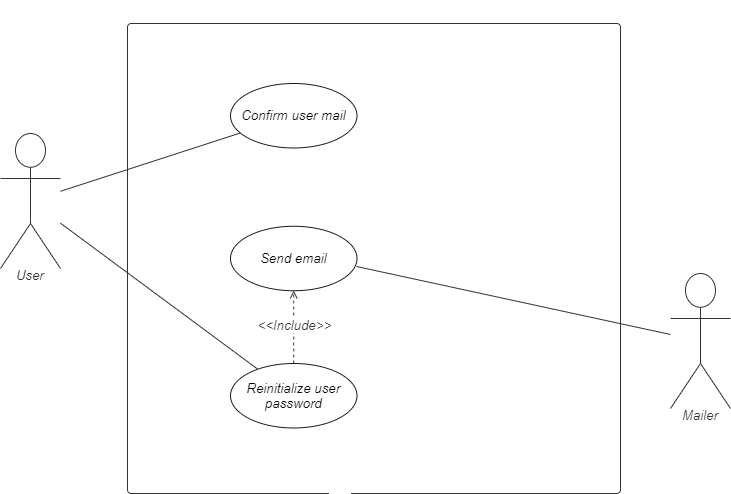

The diagram above was exported from draw.io. Its source (the exported page's mxGraphModel, read from the mxfile embedded in the PNG):
<mxGraphModel dx="868" dy="425" grid="1" gridSize="10" guides="1" tooltips="1" connect="1" arrows="1" fold="1" page="1" pageScale="1" pageWidth="827" pageHeight="1169" math="0" shadow="0">
  <root>
    <mxCell id="q3nZHUa3CzLQ8uz6uVVe-0" />
    <mxCell id="q3nZHUa3CzLQ8uz6uVVe-1" parent="q3nZHUa3CzLQ8uz6uVVe-0" />
    <UserObject label="Blog" lucidchartObjectId="taOzB8lUX4Lt" id="q3nZHUa3CzLQ8uz6uVVe-2">
      <mxCell style="html=1;overflow=block;blockSpacing=1;whiteSpace=wrap;container=1;whiteSpace=wrap;fontSize=16;fontColor=#000000;spacing=0;verticalAlign=bottom;strokeColor=#333333;strokeOpacity=100;fillOpacity=0;rounded=1;absoluteArcSize=1;arcSize=7.5;fillColor=#000000;strokeWidth=0.8;" parent="q3nZHUa3CzLQ8uz6uVVe-1" vertex="1">
        <mxGeometry x="167" y="200" width="493" height="470" as="geometry" />
      </mxCell>
    </UserObject>
    <UserObject label="Reinitialize password" lucidchartObjectId="taOz-4RAsdP5" id="q3nZHUa3CzLQ8uz6uVVe-16">
      <mxCell style="html=1;overflow=block;blockSpacing=1;whiteSpace=wrap;ellipse;whiteSpace=wrap;fontSize=13.3;fontStyle=2;align=center;spacing=0;verticalAlign=middle;strokeOpacity=100;fillOpacity=100;rounded=1;absoluteArcSize=1;arcSize=7.5;strokeWidth=0.8;strokeColor=#1A1A1A;" parent="q3nZHUa3CzLQ8uz6uVVe-2" vertex="1">
        <mxGeometry x="133" y="129.9980956736486" width="126.5" height="64.48367328272205" as="geometry" />
      </mxCell>
    </UserObject>
    <UserObject label="User" lucidchartObjectId="taOzhZaQd68R" id="q3nZHUa3CzLQ8uz6uVVe-18">
      <mxCell style="html=1;overflow=block;blockSpacing=1;whiteSpace=wrap;shape=umlActor;labelPosition=center;verticalLabelPosition=bottom;verticalAlign=top;whiteSpace=nowrap;whiteSpace=wrap;fontSize=13.3;fontColor=#333333;fontStyle=2;spacing=0;strokeColor=#333333;strokeOpacity=100;rounded=1;absoluteArcSize=1;arcSize=7.5;fillColor=#ffffff;strokeWidth=0.8;" parent="q3nZHUa3CzLQ8uz6uVVe-1" vertex="1">
        <mxGeometry x="40" y="310" width="60" height="135" as="geometry" />
      </mxCell>
    </UserObject>
    <UserObject label="" lucidchartObjectId="taOz_QuqzkcN" id="q3nZHUa3CzLQ8uz6uVVe-23">
      <mxCell style="html=1;jettySize=18;whiteSpace=wrap;fontSize=13;strokeColor=#333333;strokeOpacity=100;strokeWidth=0.8;rounded=0;startArrow=none;;endArrow=none;;" parent="q3nZHUa3CzLQ8uz6uVVe-1" source="q3nZHUa3CzLQ8uz6uVVe-18" target="q3nZHUa3CzLQ8uz6uVVe-16" edge="1">
        <mxGeometry width="100" height="100" relative="1" as="geometry">
          <Array as="points" />
          <mxPoint x="100" y="425.69545082636057" as="sourcePoint" />
          <mxPoint x="271.27011000000016" y="369.7478962773256" as="targetPoint" />
        </mxGeometry>
      </mxCell>
    </UserObject>
    <UserObject label="Forgot Password" lucidchartObjectId="taOzB8lUX4Lt" id="HhZaO03lBtb50f77CLI0-0">
      <mxCell style="html=1;overflow=block;blockSpacing=1;whiteSpace=wrap;container=1;whiteSpace=wrap;fontSize=16;fontColor=#000000;spacing=0;verticalAlign=bottom;strokeColor=#333333;strokeOpacity=100;fillOpacity=0;rounded=1;absoluteArcSize=1;arcSize=7.5;fillColor=#000000;strokeWidth=0.8;" parent="q3nZHUa3CzLQ8uz6uVVe-1" vertex="1">
        <mxGeometry x="157" y="699" width="493" height="470" as="geometry" />
      </mxCell>
    </UserObject>
    <UserObject label="Reinitialize user password" lucidchartObjectId="taOz-4RAsdP5" id="HhZaO03lBtb50f77CLI0-1">
      <mxCell style="html=1;overflow=block;blockSpacing=1;whiteSpace=wrap;ellipse;whiteSpace=wrap;fontSize=13.3;fontStyle=2;align=center;spacing=0;verticalAlign=middle;strokeOpacity=100;fillOpacity=100;rounded=1;absoluteArcSize=1;arcSize=7.5;strokeWidth=0.8;strokeColor=#1A1A1A;" parent="HhZaO03lBtb50f77CLI0-0" vertex="1">
        <mxGeometry x="103" y="339.9980956736486" width="126.5" height="64.48367328272205" as="geometry" />
      </mxCell>
    </UserObject>
    <UserObject label="Confirm user mail" lucidchartObjectId="taOz-4RAsdP5" id="HhZaO03lBtb50f77CLI0-3">
      <mxCell style="html=1;overflow=block;blockSpacing=1;whiteSpace=wrap;ellipse;whiteSpace=wrap;fontSize=13.3;fontStyle=2;align=center;spacing=0;verticalAlign=middle;strokeOpacity=100;fillOpacity=100;rounded=1;absoluteArcSize=1;arcSize=7.5;strokeWidth=0.8;strokeColor=#1A1A1A;" parent="HhZaO03lBtb50f77CLI0-0" vertex="1">
        <mxGeometry x="103" y="59.998095673648606" width="126.5" height="64.48367328272205" as="geometry" />
      </mxCell>
    </UserObject>
    <UserObject label="Send email" lucidchartObjectId="taOz-4RAsdP5" id="HhZaO03lBtb50f77CLI0-4">
      <mxCell style="html=1;overflow=block;blockSpacing=1;whiteSpace=wrap;ellipse;whiteSpace=wrap;fontSize=13.3;fontStyle=2;align=center;spacing=0;verticalAlign=middle;strokeOpacity=100;fillOpacity=100;rounded=1;absoluteArcSize=1;arcSize=7.5;strokeWidth=0.8;strokeColor=#1A1A1A;" parent="HhZaO03lBtb50f77CLI0-0" vertex="1">
        <mxGeometry x="103" y="202.7580956736486" width="126.5" height="64.48367328272205" as="geometry" />
      </mxCell>
    </UserObject>
    <UserObject label="" lucidchartObjectId="taOz8hl3QJEO" id="HhZaO03lBtb50f77CLI0-5">
      <mxCell style="html=1;jettySize=18;whiteSpace=wrap;fontSize=13;strokeColor=#333333;strokeOpacity=100;dashed=1;fixDash=1;strokeWidth=0.8;rounded=0;startArrow=none;;endArrow=open;;" parent="HhZaO03lBtb50f77CLI0-0" source="HhZaO03lBtb50f77CLI0-1" target="HhZaO03lBtb50f77CLI0-4" edge="1">
        <mxGeometry width="100" height="100" relative="1" as="geometry">
          <Array as="points" />
          <mxPoint x="163" y="356.01809567364853" as="sourcePoint" />
          <mxPoint x="162.99500000000012" y="280" as="targetPoint" />
        </mxGeometry>
      </mxCell>
    </UserObject>
    <mxCell id="HhZaO03lBtb50f77CLI0-6" value="&amp;lt;&amp;lt;Include&amp;gt;&amp;gt;" style="text;html=1;resizable=0;labelBackgroundColor=#ffffff;align=center;verticalAlign=middle;fontStyle=2;fontColor=#333333;;fontSize=13.3;" parent="HhZaO03lBtb50f77CLI0-5" vertex="1">
      <mxGeometry x="-0.11416327192080189" relative="1" as="geometry">
        <mxPoint y="-6" as="offset" />
      </mxGeometry>
    </mxCell>
    <UserObject label="User" lucidchartObjectId="taOzhZaQd68R" id="HhZaO03lBtb50f77CLI0-7">
      <mxCell style="html=1;overflow=block;blockSpacing=1;whiteSpace=wrap;shape=umlActor;labelPosition=center;verticalLabelPosition=bottom;verticalAlign=top;whiteSpace=nowrap;whiteSpace=wrap;fontSize=13.3;fontColor=#333333;fontStyle=2;spacing=0;strokeColor=#333333;strokeOpacity=100;rounded=1;absoluteArcSize=1;arcSize=7.5;fillColor=#ffffff;strokeWidth=0.8;" parent="q3nZHUa3CzLQ8uz6uVVe-1" vertex="1">
        <mxGeometry x="30" y="809" width="60" height="135" as="geometry" />
      </mxCell>
    </UserObject>
    <UserObject label="" lucidchartObjectId="taOz_QuqzkcN" id="HhZaO03lBtb50f77CLI0-8">
      <mxCell style="html=1;jettySize=18;whiteSpace=wrap;fontSize=13;strokeColor=#333333;strokeOpacity=100;strokeWidth=0.8;rounded=0;startArrow=none;;endArrow=none;;" parent="q3nZHUa3CzLQ8uz6uVVe-1" source="HhZaO03lBtb50f77CLI0-7" target="HhZaO03lBtb50f77CLI0-1" edge="1">
        <mxGeometry width="100" height="100" relative="1" as="geometry">
          <Array as="points" />
          <mxPoint x="90" y="924.6954508263606" as="sourcePoint" />
          <mxPoint x="261.27011000000016" y="868.7478962773256" as="targetPoint" />
        </mxGeometry>
      </mxCell>
    </UserObject>
    <UserObject label="" lucidchartObjectId="taOz_QuqzkcN" id="HhZaO03lBtb50f77CLI0-11">
      <mxCell style="html=1;jettySize=18;whiteSpace=wrap;fontSize=13;strokeColor=#333333;strokeOpacity=100;strokeWidth=0.8;rounded=0;startArrow=none;;endArrow=none;;" parent="q3nZHUa3CzLQ8uz6uVVe-1" source="HhZaO03lBtb50f77CLI0-7" target="HhZaO03lBtb50f77CLI0-3" edge="1">
        <mxGeometry width="100" height="100" relative="1" as="geometry">
          <Array as="points" />
          <mxPoint x="100" y="893.0671192746295" as="sourcePoint" />
          <mxPoint x="275.0425756799589" y="931.384635028917" as="targetPoint" />
        </mxGeometry>
      </mxCell>
    </UserObject>
    <UserObject label="Mailer" lucidchartObjectId="taOzhZaQd68R" id="HhZaO03lBtb50f77CLI0-12">
      <mxCell style="html=1;overflow=block;blockSpacing=1;whiteSpace=wrap;shape=umlActor;labelPosition=center;verticalLabelPosition=bottom;verticalAlign=top;whiteSpace=nowrap;whiteSpace=wrap;fontSize=13.3;fontColor=#333333;fontStyle=2;spacing=0;strokeColor=#333333;strokeOpacity=100;rounded=1;absoluteArcSize=1;arcSize=7.5;fillColor=#ffffff;strokeWidth=0.8;" parent="q3nZHUa3CzLQ8uz6uVVe-1" vertex="1">
        <mxGeometry x="700" y="949" width="60" height="135" as="geometry" />
      </mxCell>
    </UserObject>
    <UserObject label="" lucidchartObjectId="taOz_QuqzkcN" id="HhZaO03lBtb50f77CLI0-13">
      <mxCell style="html=1;jettySize=18;whiteSpace=wrap;fontSize=13;strokeColor=#333333;strokeOpacity=100;strokeWidth=0.8;rounded=0;startArrow=none;;endArrow=none;;exitX=0.996;exitY=0.624;exitDx=0;exitDy=0;exitPerimeter=0;" parent="q3nZHUa3CzLQ8uz6uVVe-1" source="HhZaO03lBtb50f77CLI0-4" target="HhZaO03lBtb50f77CLI0-12" edge="1">
        <mxGeometry width="100" height="100" relative="1" as="geometry">
          <Array as="points" />
          <mxPoint x="343.7990559150635" y="925.2480869230837" as="sourcePoint" />
          <mxPoint x="370.67922882314747" y="985.4775895590569" as="targetPoint" />
        </mxGeometry>
      </mxCell>
    </UserObject>
  </root>
</mxGraphModel>